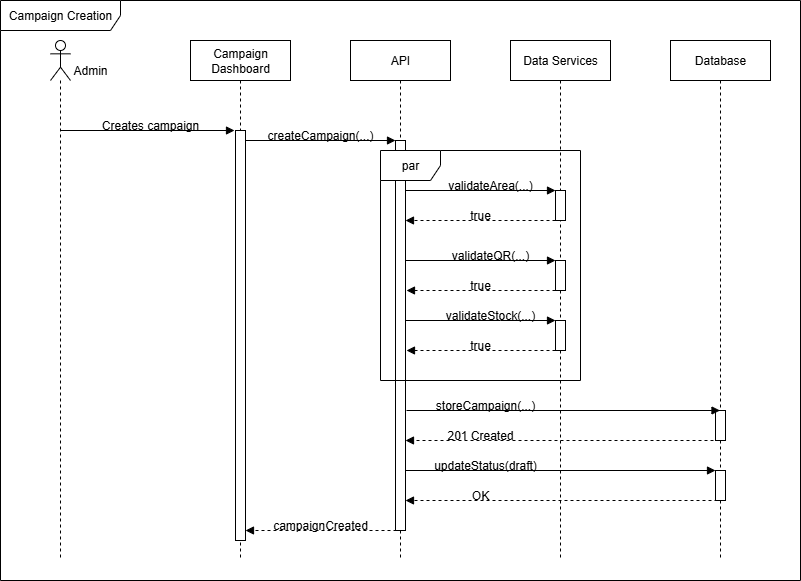

The diagram above was exported from draw.io. Its source (the exported page's mxGraphModel, read from the mxfile embedded in the PNG):
<mxGraphModel dx="1548" dy="1259" grid="1" gridSize="10" guides="1" tooltips="1" connect="1" arrows="1" fold="1" page="0" pageScale="1" pageWidth="850" pageHeight="1100" math="0" shadow="0">
  <root>
    <mxCell id="0" />
    <mxCell id="1" parent="0" />
    <mxCell id="2" value="" style="shape=umlLifeline;perimeter=lifelinePerimeter;whiteSpace=wrap;html=1;container=1;dropTarget=0;collapsible=0;recursiveResize=0;outlineConnect=0;portConstraint=eastwest;newEdgeStyle={&quot;curved&quot;:0,&quot;rounded&quot;:0};participant=umlActor;size=40;" vertex="1" parent="1">
      <mxGeometry x="50" width="20" height="520" as="geometry" />
    </mxCell>
    <mxCell id="3" value="Admin" style="text;html=1;align=center;verticalAlign=middle;whiteSpace=wrap;rounded=0;" vertex="1" parent="1">
      <mxGeometry x="65" y="20" width="50" height="20" as="geometry" />
    </mxCell>
    <mxCell id="4" value="Campaign Dashboard" style="shape=umlLifeline;perimeter=lifelinePerimeter;whiteSpace=wrap;html=1;container=1;dropTarget=0;collapsible=0;recursiveResize=0;outlineConnect=0;portConstraint=eastwest;newEdgeStyle={&quot;curved&quot;:0,&quot;rounded&quot;:0};" vertex="1" parent="1">
      <mxGeometry x="190" width="100" height="520" as="geometry" />
    </mxCell>
    <mxCell id="5" value="" style="html=1;points=[[0,0,0,0,5],[0,1,0,0,-5],[1,0,0,0,5],[1,1,0,0,-5]];perimeter=orthogonalPerimeter;outlineConnect=0;targetShapes=umlLifeline;portConstraint=eastwest;newEdgeStyle={&quot;curved&quot;:0,&quot;rounded&quot;:0};" vertex="1" parent="4">
      <mxGeometry x="45" y="90" width="10" height="410" as="geometry" />
    </mxCell>
    <mxCell id="6" value="" style="html=1;verticalAlign=bottom;labelBackgroundColor=none;endArrow=block;endFill=1;rounded=0;" edge="1" parent="1">
      <mxGeometry width="160" relative="1" as="geometry">
        <mxPoint x="60.263809523809634" y="90" as="sourcePoint" />
        <mxPoint x="234" y="90" as="targetPoint" />
      </mxGeometry>
    </mxCell>
    <mxCell id="7" value="Creates campaign" style="text;strokeColor=none;align=center;fillColor=none;html=1;verticalAlign=middle;whiteSpace=wrap;rounded=0;" vertex="1" parent="1">
      <mxGeometry x="90" y="70" width="120" height="30" as="geometry" />
    </mxCell>
    <mxCell id="8" value="Data Services" style="shape=umlLifeline;perimeter=lifelinePerimeter;whiteSpace=wrap;html=1;container=1;dropTarget=0;collapsible=0;recursiveResize=0;outlineConnect=0;portConstraint=eastwest;newEdgeStyle={&quot;edgeStyle&quot;:&quot;elbowEdgeStyle&quot;,&quot;elbow&quot;:&quot;vertical&quot;,&quot;curved&quot;:0,&quot;rounded&quot;:0};" vertex="1" parent="1">
      <mxGeometry x="510" width="100" height="520" as="geometry" />
    </mxCell>
    <mxCell id="9" value="" style="html=1;points=[[0,0,0,0,5],[0,1,0,0,-5],[1,0,0,0,5],[1,1,0,0,-5]];perimeter=orthogonalPerimeter;outlineConnect=0;targetShapes=umlLifeline;portConstraint=eastwest;newEdgeStyle={&quot;curved&quot;:0,&quot;rounded&quot;:0};" vertex="1" parent="8">
      <mxGeometry x="45" y="150" width="10" height="30" as="geometry" />
    </mxCell>
    <mxCell id="10" value="" style="html=1;points=[[0,0,0,0,5],[0,1,0,0,-5],[1,0,0,0,5],[1,1,0,0,-5]];perimeter=orthogonalPerimeter;outlineConnect=0;targetShapes=umlLifeline;portConstraint=eastwest;newEdgeStyle={&quot;curved&quot;:0,&quot;rounded&quot;:0};" vertex="1" parent="8">
      <mxGeometry x="45" y="220" width="10" height="30" as="geometry" />
    </mxCell>
    <mxCell id="11" value="" style="html=1;points=[[0,0,0,0,5],[0,1,0,0,-5],[1,0,0,0,5],[1,1,0,0,-5]];perimeter=orthogonalPerimeter;outlineConnect=0;targetShapes=umlLifeline;portConstraint=eastwest;newEdgeStyle={&quot;curved&quot;:0,&quot;rounded&quot;:0};" vertex="1" parent="8">
      <mxGeometry x="45" y="280" width="10" height="30" as="geometry" />
    </mxCell>
    <mxCell id="12" value="" style="html=1;verticalAlign=bottom;labelBackgroundColor=none;endArrow=block;endFill=1;rounded=0;" edge="1" target="15" parent="1">
      <mxGeometry width="160" relative="1" as="geometry">
        <mxPoint x="245" y="100" as="sourcePoint" />
        <mxPoint x="405" y="100" as="targetPoint" />
      </mxGeometry>
    </mxCell>
    <mxCell id="13" value="createCampaign(...)" style="text;strokeColor=none;align=center;fillColor=none;html=1;verticalAlign=middle;whiteSpace=wrap;rounded=0;" vertex="1" parent="1">
      <mxGeometry x="260" y="80" width="120" height="30" as="geometry" />
    </mxCell>
    <mxCell id="14" value="API" style="shape=umlLifeline;perimeter=lifelinePerimeter;whiteSpace=wrap;html=1;container=1;dropTarget=0;collapsible=0;recursiveResize=0;outlineConnect=0;portConstraint=eastwest;newEdgeStyle={&quot;curved&quot;:0,&quot;rounded&quot;:0};" vertex="1" parent="1">
      <mxGeometry x="350" width="100" height="520" as="geometry" />
    </mxCell>
    <mxCell id="15" value="" style="html=1;points=[[0,0,0,0,5],[0,1,0,0,-5],[1,0,0,0,5],[1,1,0,0,-5]];perimeter=orthogonalPerimeter;outlineConnect=0;targetShapes=umlLifeline;portConstraint=eastwest;newEdgeStyle={&quot;curved&quot;:0,&quot;rounded&quot;:0};" vertex="1" parent="14">
      <mxGeometry x="45" y="100" width="10" height="390" as="geometry" />
    </mxCell>
    <mxCell id="16" value="" style="html=1;verticalAlign=bottom;labelBackgroundColor=none;endArrow=block;endFill=1;rounded=0;" edge="1" parent="1">
      <mxGeometry width="160" relative="1" as="geometry">
        <mxPoint x="405" y="150" as="sourcePoint" />
        <mxPoint x="555" y="150" as="targetPoint" />
      </mxGeometry>
    </mxCell>
    <mxCell id="17" value="validateArea&lt;span style=&quot;background-color: transparent; color: light-dark(rgb(0, 0, 0), rgb(255, 255, 255));&quot;&gt;(...)&lt;/span&gt;" style="text;strokeColor=none;align=center;fillColor=none;html=1;verticalAlign=middle;whiteSpace=wrap;rounded=0;" vertex="1" parent="1">
      <mxGeometry x="430" y="130" width="120" height="30" as="geometry" />
    </mxCell>
    <mxCell id="18" value="" style="html=1;verticalAlign=bottom;labelBackgroundColor=none;endArrow=block;endFill=1;rounded=0;" edge="1" target="10" parent="1">
      <mxGeometry width="160" relative="1" as="geometry">
        <mxPoint x="405" y="220" as="sourcePoint" />
        <mxPoint x="550" y="220" as="targetPoint" />
      </mxGeometry>
    </mxCell>
    <mxCell id="19" value="" style="html=1;verticalAlign=bottom;labelBackgroundColor=none;endArrow=block;endFill=1;dashed=1;rounded=0;" edge="1" parent="1">
      <mxGeometry width="160" relative="1" as="geometry">
        <mxPoint x="555" y="180" as="sourcePoint" />
        <mxPoint x="405" y="180" as="targetPoint" />
      </mxGeometry>
    </mxCell>
    <mxCell id="20" value="par" style="shape=umlFrame;whiteSpace=wrap;html=1;pointerEvents=0;" vertex="1" parent="1">
      <mxGeometry x="380" y="110" width="200" height="230" as="geometry" />
    </mxCell>
    <mxCell id="21" value="" style="html=1;verticalAlign=bottom;labelBackgroundColor=none;endArrow=block;endFill=1;dashed=1;rounded=0;" edge="1" source="10" parent="1">
      <mxGeometry width="160" relative="1" as="geometry">
        <mxPoint x="550" y="250" as="sourcePoint" />
        <mxPoint x="406" y="250" as="targetPoint" />
      </mxGeometry>
    </mxCell>
    <mxCell id="22" value="" style="html=1;verticalAlign=bottom;labelBackgroundColor=none;endArrow=block;endFill=1;rounded=0;" edge="1" source="15" target="11" parent="1">
      <mxGeometry width="160" relative="1" as="geometry">
        <mxPoint x="410" y="280" as="sourcePoint" />
        <mxPoint x="560" y="280" as="targetPoint" />
        <Array as="points">
          <mxPoint x="500" y="280" />
        </Array>
      </mxGeometry>
    </mxCell>
    <mxCell id="23" value="" style="html=1;verticalAlign=bottom;labelBackgroundColor=none;endArrow=block;endFill=1;dashed=1;rounded=0;" edge="1" source="11" parent="1">
      <mxGeometry width="160" relative="1" as="geometry">
        <mxPoint x="549" y="310" as="sourcePoint" />
        <mxPoint x="406" y="310" as="targetPoint" />
      </mxGeometry>
    </mxCell>
    <mxCell id="24" value="validateQR&lt;span style=&quot;background-color: transparent; color: light-dark(rgb(0, 0, 0), rgb(255, 255, 255));&quot;&gt;(...)&lt;/span&gt;" style="text;strokeColor=none;align=center;fillColor=none;html=1;verticalAlign=middle;whiteSpace=wrap;rounded=0;" vertex="1" parent="1">
      <mxGeometry x="430" y="200" width="120" height="30" as="geometry" />
    </mxCell>
    <mxCell id="25" value="&lt;span style=&quot;background-color: transparent; color: light-dark(rgb(0, 0, 0), rgb(255, 255, 255));&quot;&gt;validateStock(...)&lt;/span&gt;" style="text;strokeColor=none;align=center;fillColor=none;html=1;verticalAlign=middle;whiteSpace=wrap;rounded=0;" vertex="1" parent="1">
      <mxGeometry x="430" y="260" width="120" height="30" as="geometry" />
    </mxCell>
    <mxCell id="26" value="Database" style="shape=umlLifeline;perimeter=lifelinePerimeter;whiteSpace=wrap;html=1;container=1;dropTarget=0;collapsible=0;recursiveResize=0;outlineConnect=0;portConstraint=eastwest;newEdgeStyle={&quot;edgeStyle&quot;:&quot;elbowEdgeStyle&quot;,&quot;elbow&quot;:&quot;vertical&quot;,&quot;curved&quot;:0,&quot;rounded&quot;:0};" vertex="1" parent="1">
      <mxGeometry x="670" width="100" height="520" as="geometry" />
    </mxCell>
    <mxCell id="27" value="" style="html=1;points=[[0,0,0,0,5],[0,1,0,0,-5],[1,0,0,0,5],[1,1,0,0,-5]];perimeter=orthogonalPerimeter;outlineConnect=0;targetShapes=umlLifeline;portConstraint=eastwest;newEdgeStyle={&quot;curved&quot;:0,&quot;rounded&quot;:0};" vertex="1" parent="26">
      <mxGeometry x="45" y="370" width="10" height="30" as="geometry" />
    </mxCell>
    <mxCell id="28" value="" style="html=1;points=[[0,0,0,0,5],[0,1,0,0,-5],[1,0,0,0,5],[1,1,0,0,-5]];perimeter=orthogonalPerimeter;outlineConnect=0;targetShapes=umlLifeline;portConstraint=eastwest;newEdgeStyle={&quot;curved&quot;:0,&quot;rounded&quot;:0};" vertex="1" parent="26">
      <mxGeometry x="45" y="430" width="10" height="30" as="geometry" />
    </mxCell>
    <mxCell id="29" value="" style="html=1;verticalAlign=bottom;labelBackgroundColor=none;endArrow=block;endFill=1;rounded=0;" edge="1" target="26" parent="1">
      <mxGeometry width="160" relative="1" as="geometry">
        <mxPoint x="406" y="370" as="sourcePoint" />
        <mxPoint x="550" y="370" as="targetPoint" />
      </mxGeometry>
    </mxCell>
    <mxCell id="30" value="&lt;span style=&quot;background-color: transparent; color: light-dark(rgb(0, 0, 0), rgb(255, 255, 255));&quot;&gt;storeCampaign(...&lt;/span&gt;&lt;span style=&quot;background-color: transparent; color: light-dark(rgb(0, 0, 0), rgb(255, 255, 255));&quot;&gt;)&lt;/span&gt;" style="text;strokeColor=none;align=center;fillColor=none;html=1;verticalAlign=middle;whiteSpace=wrap;rounded=0;" vertex="1" parent="1">
      <mxGeometry x="420" y="350" width="130" height="30" as="geometry" />
    </mxCell>
    <mxCell id="31" value="" style="html=1;verticalAlign=bottom;labelBackgroundColor=none;endArrow=block;endFill=1;dashed=1;rounded=0;" edge="1" parent="1">
      <mxGeometry width="160" relative="1" as="geometry">
        <mxPoint x="719" y="400" as="sourcePoint" />
        <mxPoint x="405" y="400" as="targetPoint" />
      </mxGeometry>
    </mxCell>
    <mxCell id="32" value="" style="html=1;verticalAlign=bottom;labelBackgroundColor=none;endArrow=block;endFill=1;rounded=0;" edge="1" source="15" target="28" parent="1">
      <mxGeometry width="160" relative="1" as="geometry">
        <mxPoint x="410" y="430" as="sourcePoint" />
        <mxPoint x="700" y="430" as="targetPoint" />
      </mxGeometry>
    </mxCell>
    <mxCell id="33" value="" style="html=1;verticalAlign=bottom;labelBackgroundColor=none;endArrow=block;endFill=1;dashed=1;rounded=0;" edge="1" target="15" parent="1">
      <mxGeometry width="160" relative="1" as="geometry">
        <mxPoint x="717" y="460" as="sourcePoint" />
        <mxPoint x="403" y="460" as="targetPoint" />
      </mxGeometry>
    </mxCell>
    <mxCell id="34" value="updateStatus(draft)" style="text;strokeColor=none;align=center;fillColor=none;html=1;verticalAlign=middle;whiteSpace=wrap;rounded=0;" vertex="1" parent="1">
      <mxGeometry x="420" y="410" width="130" height="30" as="geometry" />
    </mxCell>
    <mxCell id="35" value="" style="html=1;verticalAlign=bottom;labelBackgroundColor=none;endArrow=block;endFill=1;dashed=1;rounded=0;" edge="1" target="5" parent="1">
      <mxGeometry width="160" relative="1" as="geometry">
        <mxPoint x="396" y="490" as="sourcePoint" />
        <mxPoint x="250" y="490" as="targetPoint" />
      </mxGeometry>
    </mxCell>
    <mxCell id="36" value="true" style="text;strokeColor=none;align=center;fillColor=none;html=1;verticalAlign=middle;whiteSpace=wrap;rounded=0;" vertex="1" parent="1">
      <mxGeometry x="440" y="170" width="80" height="10" as="geometry" />
    </mxCell>
    <mxCell id="37" value="true" style="text;strokeColor=none;align=center;fillColor=none;html=1;verticalAlign=middle;whiteSpace=wrap;rounded=0;" vertex="1" parent="1">
      <mxGeometry x="440" y="240" width="80" height="10" as="geometry" />
    </mxCell>
    <mxCell id="38" value="true" style="text;strokeColor=none;align=center;fillColor=none;html=1;verticalAlign=middle;whiteSpace=wrap;rounded=0;" vertex="1" parent="1">
      <mxGeometry x="440" y="300" width="80" height="10" as="geometry" />
    </mxCell>
    <mxCell id="39" value="201 Created" style="text;strokeColor=none;align=center;fillColor=none;html=1;verticalAlign=middle;whiteSpace=wrap;rounded=0;" vertex="1" parent="1">
      <mxGeometry x="440" y="390" width="80" height="10" as="geometry" />
    </mxCell>
    <mxCell id="40" value="campaignCreated" style="text;strokeColor=none;align=center;fillColor=none;html=1;verticalAlign=middle;whiteSpace=wrap;rounded=0;" vertex="1" parent="1">
      <mxGeometry x="280" y="480" width="80" height="10" as="geometry" />
    </mxCell>
    <mxCell id="41" value="OK" style="text;strokeColor=none;align=center;fillColor=none;html=1;verticalAlign=middle;whiteSpace=wrap;rounded=0;" vertex="1" parent="1">
      <mxGeometry x="440" y="450" width="80" height="10" as="geometry" />
    </mxCell>
    <mxCell id="42" value="Campaign Creation" style="shape=umlFrame;whiteSpace=wrap;html=1;pointerEvents=0;width=120;height=30;" vertex="1" parent="1">
      <mxGeometry y="-40" width="800" height="580" as="geometry" />
    </mxCell>
  </root>
</mxGraphModel>